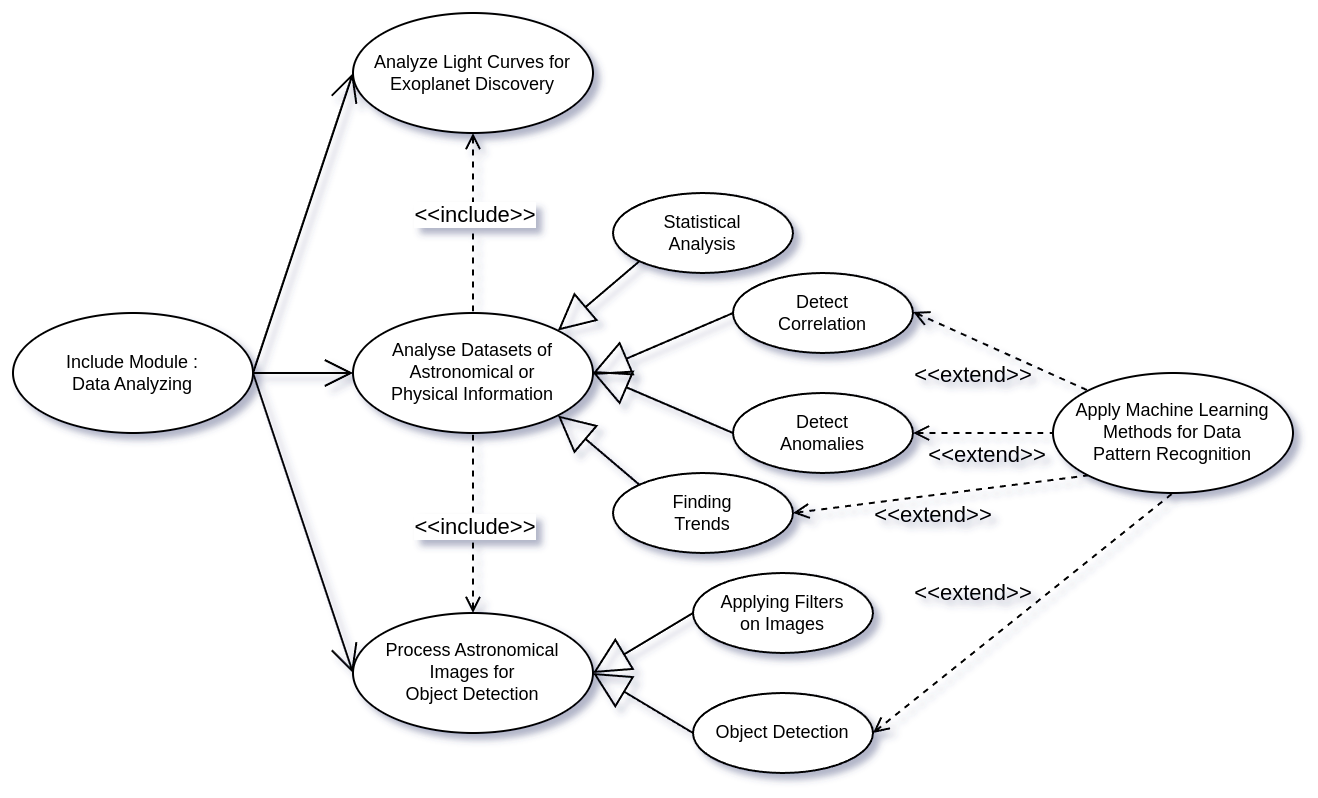

The diagram above was exported from draw.io. Its source (the exported page's mxGraphModel, read from the mxfile embedded in the PNG):
<mxGraphModel dx="-104" dy="1322" grid="1" gridSize="10" guides="1" tooltips="1" connect="1" arrows="1" fold="1" page="1" pageScale="1" pageWidth="850" pageHeight="1100" math="0" shadow="0">
  <root>
    <mxCell id="0" />
    <mxCell id="1" parent="0" />
    <mxCell id="_TZs-UMcsAIsMrrE9qfW-124" value="Include Module :&lt;div&gt;Data Analyzing&lt;/div&gt;" style="ellipse;whiteSpace=wrap;html=1;fontSize=9;" parent="1" vertex="1">
      <mxGeometry x="920" y="800" width="120" height="60" as="geometry" />
    </mxCell>
    <mxCell id="_TZs-UMcsAIsMrrE9qfW-125" value="Apply Machine Learning&lt;div&gt;Methods for Data&lt;/div&gt;&lt;div&gt;Pattern&amp;nbsp;&lt;span style=&quot;background-color: initial;&quot;&gt;Recognition&lt;/span&gt;&lt;/div&gt;" style="ellipse;whiteSpace=wrap;html=1;fontSize=9;" parent="1" vertex="1">
      <mxGeometry x="1440" y="830" width="120" height="60" as="geometry" />
    </mxCell>
    <mxCell id="_TZs-UMcsAIsMrrE9qfW-126" value="&lt;p data-pm-slice=&quot;0 0 []&quot;&gt;Analyze Light Curves for Exoplanet Discovery&lt;/p&gt;" style="ellipse;whiteSpace=wrap;html=1;fontSize=9;" parent="1" vertex="1">
      <mxGeometry x="1090" y="650" width="120" height="60" as="geometry" />
    </mxCell>
    <mxCell id="_TZs-UMcsAIsMrrE9qfW-127" value="Analyse Datasets of&lt;div&gt;Astronomical or&lt;/div&gt;&lt;div&gt;Physical Information&lt;/div&gt;" style="ellipse;whiteSpace=wrap;html=1;fontSize=9;" parent="1" vertex="1">
      <mxGeometry x="1090" y="800" width="120" height="60" as="geometry" />
    </mxCell>
    <mxCell id="_TZs-UMcsAIsMrrE9qfW-128" value="Statistical&lt;div&gt;Analysis&lt;/div&gt;" style="ellipse;whiteSpace=wrap;html=1;fontSize=9;" parent="1" vertex="1">
      <mxGeometry x="1220" y="740" width="90" height="40" as="geometry" />
    </mxCell>
    <mxCell id="_TZs-UMcsAIsMrrE9qfW-129" value="" style="endArrow=none;endSize=16;endFill=0;html=1;rounded=0;exitX=1;exitY=0;exitDx=0;exitDy=0;entryX=0;entryY=1;entryDx=0;entryDy=0;startSize=16;startArrow=block;startFill=0;" parent="1" source="_TZs-UMcsAIsMrrE9qfW-127" target="_TZs-UMcsAIsMrrE9qfW-128" edge="1">
      <mxGeometry width="160" relative="1" as="geometry">
        <mxPoint x="1270" y="847.5" as="sourcePoint" />
        <mxPoint x="1310" y="812.5" as="targetPoint" />
      </mxGeometry>
    </mxCell>
    <mxCell id="_TZs-UMcsAIsMrrE9qfW-130" value="&lt;div&gt;Detect&lt;/div&gt;Correlation" style="ellipse;whiteSpace=wrap;html=1;fontSize=9;" parent="1" vertex="1">
      <mxGeometry x="1280" y="780" width="90" height="40" as="geometry" />
    </mxCell>
    <mxCell id="_TZs-UMcsAIsMrrE9qfW-131" value="Detect&lt;div&gt;Anomalies&lt;/div&gt;" style="ellipse;whiteSpace=wrap;html=1;fontSize=9;" parent="1" vertex="1">
      <mxGeometry x="1280" y="840" width="90" height="40" as="geometry" />
    </mxCell>
    <mxCell id="_TZs-UMcsAIsMrrE9qfW-132" value="Finding&lt;div&gt;Trends&lt;/div&gt;" style="ellipse;whiteSpace=wrap;html=1;fontSize=9;" parent="1" vertex="1">
      <mxGeometry x="1220" y="880" width="90" height="40" as="geometry" />
    </mxCell>
    <mxCell id="_TZs-UMcsAIsMrrE9qfW-133" value="" style="endArrow=none;endSize=16;endFill=0;html=1;rounded=0;exitX=1;exitY=0.5;exitDx=0;exitDy=0;entryX=0;entryY=0.5;entryDx=0;entryDy=0;startSize=16;startArrow=block;startFill=0;" parent="1" source="_TZs-UMcsAIsMrrE9qfW-127" target="_TZs-UMcsAIsMrrE9qfW-130" edge="1">
      <mxGeometry width="160" relative="1" as="geometry">
        <mxPoint x="1203" y="819" as="sourcePoint" />
        <mxPoint x="1243" y="784" as="targetPoint" />
      </mxGeometry>
    </mxCell>
    <mxCell id="_TZs-UMcsAIsMrrE9qfW-134" value="" style="endArrow=none;endSize=16;endFill=0;html=1;rounded=0;entryX=0;entryY=0.5;entryDx=0;entryDy=0;startSize=16;startArrow=block;startFill=0;" parent="1" target="_TZs-UMcsAIsMrrE9qfW-131" edge="1">
      <mxGeometry width="160" relative="1" as="geometry">
        <mxPoint x="1210" y="830" as="sourcePoint" />
        <mxPoint x="1290" y="810" as="targetPoint" />
      </mxGeometry>
    </mxCell>
    <mxCell id="_TZs-UMcsAIsMrrE9qfW-135" value="" style="endArrow=none;endSize=16;endFill=0;html=1;rounded=0;exitX=1;exitY=1;exitDx=0;exitDy=0;entryX=0;entryY=0;entryDx=0;entryDy=0;startSize=16;startArrow=block;startFill=0;" parent="1" source="_TZs-UMcsAIsMrrE9qfW-127" target="_TZs-UMcsAIsMrrE9qfW-132" edge="1">
      <mxGeometry width="160" relative="1" as="geometry">
        <mxPoint x="1230" y="850" as="sourcePoint" />
        <mxPoint x="1300" y="820" as="targetPoint" />
      </mxGeometry>
    </mxCell>
    <mxCell id="_TZs-UMcsAIsMrrE9qfW-136" value="&amp;lt;&amp;lt;extend&amp;gt;&amp;gt;" style="html=1;verticalAlign=bottom;labelBackgroundColor=none;endArrow=none;endFill=0;dashed=1;rounded=0;exitX=1;exitY=0.5;exitDx=0;exitDy=0;entryX=0;entryY=0;entryDx=0;entryDy=0;startArrow=open;startFill=0;" parent="1" target="_TZs-UMcsAIsMrrE9qfW-125" edge="1">
      <mxGeometry x="-0.0837" y="-25" width="160" relative="1" as="geometry">
        <mxPoint x="1370" y="799.44" as="sourcePoint" />
        <mxPoint x="1457.5735931288073" y="838.7867965644032" as="targetPoint" />
        <mxPoint as="offset" />
      </mxGeometry>
    </mxCell>
    <mxCell id="_TZs-UMcsAIsMrrE9qfW-137" value="&amp;lt;&amp;lt;extend&amp;gt;&amp;gt;" style="html=1;verticalAlign=bottom;labelBackgroundColor=none;endArrow=none;endFill=0;dashed=1;rounded=0;exitX=1;exitY=0.5;exitDx=0;exitDy=0;entryX=0;entryY=0.5;entryDx=0;entryDy=0;startArrow=open;startFill=0;" parent="1" source="_TZs-UMcsAIsMrrE9qfW-131" target="_TZs-UMcsAIsMrrE9qfW-125" edge="1">
      <mxGeometry x="0.0667" y="-20" width="160" relative="1" as="geometry">
        <mxPoint x="1380" y="809.44" as="sourcePoint" />
        <mxPoint x="1440" y="860" as="targetPoint" />
        <mxPoint as="offset" />
      </mxGeometry>
    </mxCell>
    <mxCell id="_TZs-UMcsAIsMrrE9qfW-138" value="&amp;lt;&amp;lt;extend&amp;gt;&amp;gt;" style="html=1;verticalAlign=bottom;labelBackgroundColor=none;endArrow=none;endFill=0;dashed=1;rounded=0;exitX=1;exitY=0.5;exitDx=0;exitDy=0;entryX=0;entryY=1;entryDx=0;entryDy=0;startArrow=open;startFill=0;" parent="1" source="_TZs-UMcsAIsMrrE9qfW-132" target="_TZs-UMcsAIsMrrE9qfW-125" edge="1">
      <mxGeometry x="-0.0834" y="-19" width="160" relative="1" as="geometry">
        <mxPoint x="1400" y="829.44" as="sourcePoint" />
        <mxPoint x="1457.5735931288073" y="881.2132034355964" as="targetPoint" />
        <mxPoint as="offset" />
      </mxGeometry>
    </mxCell>
    <mxCell id="_TZs-UMcsAIsMrrE9qfW-139" value="Process Astronomical&lt;div&gt;Images for&lt;/div&gt;&lt;div&gt;Object Detection&lt;/div&gt;" style="ellipse;whiteSpace=wrap;html=1;fontSize=9;" parent="1" vertex="1">
      <mxGeometry x="1090" y="950" width="120" height="60" as="geometry" />
    </mxCell>
    <mxCell id="_TZs-UMcsAIsMrrE9qfW-140" value="" style="html=1;verticalAlign=bottom;labelBackgroundColor=none;endArrow=none;endFill=0;dashed=1;rounded=0;exitX=0.5;exitY=0;exitDx=0;exitDy=0;entryX=0.5;entryY=1;entryDx=0;entryDy=0;startArrow=open;startFill=0;" parent="1" source="_TZs-UMcsAIsMrrE9qfW-139" target="_TZs-UMcsAIsMrrE9qfW-127" edge="1">
      <mxGeometry x="0.1429" width="160" relative="1" as="geometry">
        <mxPoint x="1150" y="990" as="sourcePoint" />
        <mxPoint x="1150" y="870" as="targetPoint" />
        <mxPoint as="offset" />
      </mxGeometry>
    </mxCell>
    <mxCell id="_TZs-UMcsAIsMrrE9qfW-141" value="&amp;lt;&amp;lt;include&amp;gt;&amp;gt;" style="edgeLabel;html=1;align=center;verticalAlign=middle;resizable=0;points=[];" parent="_TZs-UMcsAIsMrrE9qfW-140" vertex="1" connectable="0">
      <mxGeometry x="-0.1918" y="-2" relative="1" as="geometry">
        <mxPoint x="-2" y="-8" as="offset" />
      </mxGeometry>
    </mxCell>
    <mxCell id="_TZs-UMcsAIsMrrE9qfW-142" value="Applying Filters&lt;div&gt;on Images&lt;/div&gt;" style="ellipse;whiteSpace=wrap;html=1;fontSize=9;" parent="1" vertex="1">
      <mxGeometry x="1260" y="930" width="90" height="40" as="geometry" />
    </mxCell>
    <mxCell id="_TZs-UMcsAIsMrrE9qfW-143" value="Object Detection" style="ellipse;whiteSpace=wrap;html=1;fontSize=9;" parent="1" vertex="1">
      <mxGeometry x="1260" y="990" width="90" height="40" as="geometry" />
    </mxCell>
    <mxCell id="_TZs-UMcsAIsMrrE9qfW-144" value="" style="endArrow=none;endSize=16;endFill=0;html=1;rounded=0;exitX=1;exitY=0.5;exitDx=0;exitDy=0;entryX=0;entryY=0.5;entryDx=0;entryDy=0;startSize=16;startArrow=block;startFill=0;" parent="1" source="_TZs-UMcsAIsMrrE9qfW-139" target="_TZs-UMcsAIsMrrE9qfW-142" edge="1">
      <mxGeometry width="160" relative="1" as="geometry">
        <mxPoint x="1202" y="819" as="sourcePoint" />
        <mxPoint x="1243" y="784" as="targetPoint" />
      </mxGeometry>
    </mxCell>
    <mxCell id="_TZs-UMcsAIsMrrE9qfW-145" value="" style="endArrow=none;endSize=16;endFill=0;html=1;rounded=0;exitX=1;exitY=0.5;exitDx=0;exitDy=0;entryX=0;entryY=0.5;entryDx=0;entryDy=0;startSize=16;startArrow=block;startFill=0;" parent="1" source="_TZs-UMcsAIsMrrE9qfW-139" target="_TZs-UMcsAIsMrrE9qfW-143" edge="1">
      <mxGeometry width="160" relative="1" as="geometry">
        <mxPoint x="1202" y="969" as="sourcePoint" />
        <mxPoint x="1250" y="960" as="targetPoint" />
      </mxGeometry>
    </mxCell>
    <mxCell id="_TZs-UMcsAIsMrrE9qfW-146" value="" style="endArrow=open;endFill=1;endSize=12;html=1;rounded=0;exitX=1;exitY=0.5;exitDx=0;exitDy=0;entryX=0;entryY=0.5;entryDx=0;entryDy=0;" parent="1" source="_TZs-UMcsAIsMrrE9qfW-124" target="_TZs-UMcsAIsMrrE9qfW-127" edge="1">
      <mxGeometry width="160" relative="1" as="geometry">
        <mxPoint x="850" y="619" as="sourcePoint" />
        <mxPoint x="917" y="570" as="targetPoint" />
      </mxGeometry>
    </mxCell>
    <mxCell id="_TZs-UMcsAIsMrrE9qfW-147" value="" style="html=1;verticalAlign=bottom;labelBackgroundColor=none;endArrow=none;endFill=0;dashed=1;rounded=0;entryX=0.5;entryY=0;entryDx=0;entryDy=0;exitX=0.5;exitY=1;exitDx=0;exitDy=0;startArrow=open;startFill=0;" parent="1" source="_TZs-UMcsAIsMrrE9qfW-126" target="_TZs-UMcsAIsMrrE9qfW-127" edge="1">
      <mxGeometry x="0.1429" width="160" relative="1" as="geometry">
        <mxPoint x="1110" y="750" as="sourcePoint" />
        <mxPoint x="1149.73" y="710" as="targetPoint" />
        <mxPoint as="offset" />
      </mxGeometry>
    </mxCell>
    <mxCell id="_TZs-UMcsAIsMrrE9qfW-148" value="&amp;lt;&amp;lt;include&amp;gt;&amp;gt;" style="edgeLabel;html=1;align=center;verticalAlign=middle;resizable=0;points=[];" parent="_TZs-UMcsAIsMrrE9qfW-147" vertex="1" connectable="0">
      <mxGeometry x="-0.1918" y="-2" relative="1" as="geometry">
        <mxPoint x="2" y="4" as="offset" />
      </mxGeometry>
    </mxCell>
    <mxCell id="_TZs-UMcsAIsMrrE9qfW-149" value="" style="endArrow=open;endFill=1;endSize=12;html=1;rounded=0;exitX=1;exitY=0.5;exitDx=0;exitDy=0;entryX=0;entryY=0.5;entryDx=0;entryDy=0;" parent="1" source="_TZs-UMcsAIsMrrE9qfW-124" target="_TZs-UMcsAIsMrrE9qfW-126" edge="1">
      <mxGeometry width="160" relative="1" as="geometry">
        <mxPoint x="1050" y="840" as="sourcePoint" />
        <mxPoint x="1100" y="840" as="targetPoint" />
      </mxGeometry>
    </mxCell>
    <mxCell id="_TZs-UMcsAIsMrrE9qfW-150" value="" style="endArrow=open;endFill=1;endSize=12;html=1;rounded=0;exitX=1;exitY=0.5;exitDx=0;exitDy=0;entryX=0;entryY=0.5;entryDx=0;entryDy=0;" parent="1" source="_TZs-UMcsAIsMrrE9qfW-124" target="_TZs-UMcsAIsMrrE9qfW-139" edge="1">
      <mxGeometry width="160" relative="1" as="geometry">
        <mxPoint x="1047" y="836" as="sourcePoint" />
        <mxPoint x="1100" y="690" as="targetPoint" />
      </mxGeometry>
    </mxCell>
    <mxCell id="_TZs-UMcsAIsMrrE9qfW-153" value="&amp;lt;&amp;lt;extend&amp;gt;&amp;gt;" style="html=1;verticalAlign=bottom;labelBackgroundColor=none;endArrow=none;endFill=0;dashed=1;rounded=0;exitX=1;exitY=0.5;exitDx=0;exitDy=0;entryX=0.5;entryY=1;entryDx=0;entryDy=0;startArrow=open;startFill=0;" parent="1" source="_TZs-UMcsAIsMrrE9qfW-143" target="_TZs-UMcsAIsMrrE9qfW-125" edge="1">
      <mxGeometry x="-0.2033" y="16" width="160" relative="1" as="geometry">
        <mxPoint x="1320" y="910" as="sourcePoint" />
        <mxPoint x="1468" y="891" as="targetPoint" />
        <mxPoint as="offset" />
      </mxGeometry>
    </mxCell>
  </root>
</mxGraphModel>